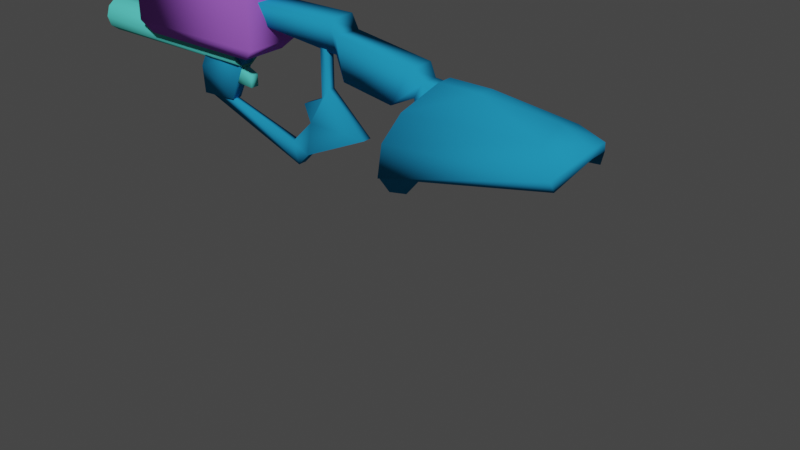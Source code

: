 # Source: h_defoliant_projector.blend  (saved by Blender 3.5.10; exported with 4.5.12 LTS)
import bpy
from mathutils import Matrix  # noqa: F401  (used for matrix-valued properties, if any)

bpy.ops.wm.read_factory_settings(use_empty=True)
scene = bpy.context.scene
scene.name = 'Scene'

# ---- collections
col_collection = bpy.data.collections.new('Collection'); scene.collection.children.link(col_collection)

# ---- materials (node trees are filled in below, after node groups)
mat_material__9 = bpy.data.materials.new('material #9')
mat_material__9.use_transparent_shadow = False
mat_material__9.diffuse_color = (0.01613, 0.2693, 0.5141, 1.0)
mat_material__7 = bpy.data.materials.new('material #7')
mat_material__7.use_transparent_shadow = False
mat_material__7.diffuse_color = (0.08643, 0.58, 0.5203, 1.0)
mat_material__8 = bpy.data.materials.new('material #8')
mat_material__8.use_transparent_shadow = False
mat_material__8.diffuse_color = (0.4243, 0.1364, 0.7247, 1.0)

# ---- material node trees

# ---- world
world_world = bpy.data.worlds.new('World'); scene.world = world_world
world_world.use_nodes = True; world_world.node_tree.nodes.clear()
_N = world_world.node_tree.nodes; _L = world_world.node_tree.links
n0 = _N.new('ShaderNodeOutputWorld'); n0.name = 'World Output'; n0.location = (300, 300)
n1 = _N.new('ShaderNodeBackground'); n1.name = 'Background'; n1.location = (10, 300)
n1.inputs[0].default_value = (0.05088, 0.05088, 0.05088, 1.0)
_L.new(n1.outputs[0], n0.inputs[0])
n0.is_active_output = True
world_world.color = (0.05088, 0.05088, 0.05088)
world_world.use_sun_shadow = False
world_world.sun_shadow_jitter_overblur = 0.0

# ---- meshes
me_grip__superhigh_001 = bpy.data.meshes.new('grip  superhigh.001')
me_grip__superhigh_001.from_pydata([(15.44, -1.0, 0.7229), (13.74, -0.5, 1.09), (14.74, -1.75, -2.206), (13.24, -0.5, 0.2155), (-1.759, -0.5, -3.035), (0.2407, -0.2975, -3.035), (-1.801, -0.5682, -1.453), (1.42, -0.437, -0.2536), (1.136, -0.3058, 0.8515), (0.7254, -0.8578, 3.062), (1.831, -0.3058, 1.83), (8.177, -0.8578, 3.093), (8.051, -0.2139, 1.167), (8.588, -0.8012, 2.344), (8.745, -0.4653, -0.03656), (13.24, -0.75, 1.715), (11.74, -0.425, -0.5345), (13.74, 0.5, 1.09), (15.44, 1.0, 0.7229), (14.74, 1.75, -2.206), (13.24, 0.5, 0.2155), (0.2407, 0.2975, -3.035), (-1.759, 0.5, -3.035), (-1.781, 0.5693, -1.453), (1.44, 0.438, -0.2536), (1.156, 0.3067, 0.8515), (0.7454, 0.8485, 3.062), (1.851, 0.3067, 1.83), (8.197, 0.8485, 3.093), (8.071, 0.2149, 1.167), (8.608, 0.8384, 2.337), (8.765, 0.443, -0.0334), (13.24, 0.75, 1.715), (11.74, 0.425, -0.5345), (11.23, -0.866, -4.256), (12.38, 0.0, -5.221), (12.0, -0.866, -4.899), (12.0, 0.866, -4.899), (11.23, 0.866, -4.256), (10.85, 0.0, -3.935), (14.2, -0.866, -0.7135), (13.82, 0.0, -0.3921), (14.97, -0.866, -1.356), (15.35, 0.0, -1.678), (14.97, 0.866, -1.356), (14.2, 0.866, -0.7135), (6.998, -0.25, 1.686), (6.998, -0.25, -1.364), (7.424, -0.25, 1.62), (7.424, -0.25, -0.8396), (9.82, -0.25, -2.975), (6.112, -0.25, -2.938), (5.812, -0.25, -4.849), (-1.634, -0.25, -3.035), (5.137, -0.25, -5.568), (0.2407, -0.175, -3.035), (5.719, -0.25, -1.955), (4.707, -0.25, -4.369), (6.998, 0.25, -1.364), (6.998, 0.25, 1.686), (7.424, 0.25, 1.62), (7.424, 0.25, -0.8396), (9.82, 0.25, -2.975), (5.812, 0.25, -4.849), (6.112, 0.25, -2.938), (5.137, 0.25, -5.568), (-1.634, 0.25, -3.035), (0.2407, 0.175, -3.035), (5.719, 0.25, -1.955), (4.707, 0.25, -4.369), (13.32, 3.266, -2.923), (13.3, 2.945, -1.283), (21.93, 2.062, -0.9833), (22.03, 1.905, -1.514), (13.74, 2.062, 0.09577), (21.04, 1.443, 0.3227), (14.64, 0.425, 1.312), (17.04, 0.425, 1.312), (13.32, -3.266, -2.923), (22.03, -1.905, -1.514), (21.93, -2.062, -0.9833), (13.3, -2.945, -1.283), (21.04, -1.443, 0.3227), (13.74, -2.062, 0.09577), (17.04, -0.425, 1.312), (14.64, -0.425, 1.312), (22.95, -0.5, -0.1456), (22.94, 0.5, 0.2778), (22.94, -0.5, 0.2778), (20.96, -1e-06, 0.7839), (22.95, 0.5, -0.1452)], [], [(0, 1, 2), (2, 1, 3), (4, 5, 6), (5, 7, 6), (7, 8, 6), (6, 8, 9), (8, 10, 9), (9, 10, 11), (10, 12, 11), (11, 12, 13), (13, 14, 15), (12, 14, 13), (14, 16, 15), (15, 16, 1), (1, 16, 3), (17, 18, 19), (17, 19, 20), (21, 22, 23), (24, 21, 23), (25, 24, 23), (25, 23, 26), (27, 25, 26), (27, 26, 28), (29, 27, 28), (29, 28, 30), (29, 30, 31), (31, 30, 32), (33, 31, 32), (33, 32, 17), (33, 17, 20), (1, 0, 18), (18, 17, 1), (2, 3, 20), (20, 19, 2), (5, 4, 22), (22, 21, 5), (4, 6, 23), (23, 22, 4), (7, 5, 21), (21, 24, 7), (8, 7, 24), (24, 25, 8), (6, 9, 26), (26, 23, 6), (10, 8, 25), (25, 27, 10), (9, 11, 28), (28, 26, 9), (12, 10, 27), (27, 29, 12), (11, 13, 30), (30, 28, 11), (13, 15, 32), (32, 30, 13), (14, 12, 29), (29, 31, 14), (16, 14, 31), (31, 33, 16), (15, 1, 17), (17, 32, 15), (3, 16, 33), (33, 20, 3), (34, 37, 35), (35, 36, 34), (34, 39, 38), (38, 37, 34), (39, 34, 40), (40, 41, 39), (34, 36, 42), (42, 40, 34), (36, 35, 43), (43, 42, 36), (35, 37, 44), (44, 43, 35), (37, 38, 45), (45, 44, 37), (38, 39, 41), (41, 45, 38), (46, 47, 49), (49, 48, 46), (49, 47, 51), (51, 50, 49), (51, 57, 52), (52, 50, 51), (53, 54, 55), (56, 51, 47), (57, 55, 54), (57, 54, 52), (58, 59, 60), (60, 61, 58), (58, 61, 62), (62, 64, 58), (63, 69, 64), (64, 62, 63), (65, 66, 67), (64, 68, 58), (67, 69, 65), (65, 69, 63), (47, 46, 59), (59, 58, 47), (48, 49, 61), (61, 60, 48), (49, 50, 62), (62, 61, 49), (50, 52, 63), (63, 62, 50), (54, 53, 66), (66, 65, 54), (51, 56, 68), (68, 64, 51), (56, 47, 58), (58, 68, 56), (55, 57, 69), (69, 67, 55), (52, 54, 65), (65, 63, 52), (57, 51, 64), (64, 69, 57), (70, 71, 72), (72, 73, 70), (71, 74, 75), (75, 72, 71), (74, 76, 77), (77, 75, 74), (78, 79, 80), (80, 81, 78), (81, 80, 82), (82, 83, 81), (83, 82, 84), (84, 85, 83), (70, 86, 78), (79, 78, 86), (87, 88, 86), (80, 86, 88), (75, 89, 87), (82, 88, 89), (75, 77, 89), (84, 89, 77), (77, 76, 85), (85, 84, 77), (76, 74, 83), (83, 85, 76), (74, 71, 81), (81, 83, 74), (71, 70, 78), (78, 81, 71), (72, 75, 87), (84, 82, 89), (73, 72, 90), (82, 80, 88), (70, 90, 86), (86, 80, 79), (72, 87, 90), (87, 89, 88), (90, 87, 86), (70, 73, 90)])
me_grip__superhigh_001.polygons.foreach_set('use_smooth', [True] * 156)
_uv = me_grip__superhigh_001.uv_layers.new(name='UVMap_0')
_uv.uv.foreach_set('vector', [0.0, 0.0, 0.0, 0.0, 0.0, 0.0, 0.0, 0.0, 0.0, 0.0, 0.0, 0.0, 0.0, 0.0, 0.0, 0.0, 0.0, 0.0, 0.0, 0.0, 0.0, 0.0, 0.0, 0.0, 0.0, 0.0, 0.0, 0.0, 0.0, 0.0, 0.0, 0.0, 0.0, 0.0, 0.0, 0.0, 0.0, 0.0, 0.0, 0.0, 0.0, 0.0, 0.0, 0.0, 0.0, 0.0, 0.0, 0.0, 0.0, 0.0, 0.0, 0.0, 0.0, 0.0, 0.0, 0.0, 0.0, 0.0, 0.0, 0.0, 0.0, 0.0, 0.0, 0.0, 0.0, 0.0, 0.0, 0.0, 0.0, 0.0, 0.0, 0.0, 0.0, 0.0, 0.0, 0.0, 0.0, 0.0, 0.0, 0.0, 0.0, 0.0, 0.0, 0.0, 0.0, 0.0, 0.0, 0.0, 0.0, 0.0, 0.0, 0.0, 0.0, 0.0, 0.0, 0.0, 0.0, 0.0, 0.0, 0.0, 0.0, 0.0, 0.0, 0.0, 0.0, 0.0, 0.0, 0.0, 0.0, 0.0, 0.0, 0.0, 0.0, 0.0, 0.0, 0.0, 0.0, 0.0, 0.0, 0.0, 0.0, 0.0, 0.0, 0.0, 0.0, 0.0, 0.0, 0.0, 0.0, 0.0, 0.0, 0.0, 0.0, 0.0, 0.0, 0.0, 0.0, 0.0, 0.0, 0.0, 0.0, 0.0, 0.0, 0.0, 0.0, 0.0, 0.0, 0.0, 0.0, 0.0, 0.0, 0.0, 0.0, 0.0, 0.0, 0.0, 0.0, 0.0, 0.0, 0.0, 0.0, 0.0, 0.0, 0.0, 0.0, 0.0, 0.0, 0.0, 0.0, 0.0, 0.0, 0.0, 0.0, 0.0, 0.0, 0.0, 0.0, 0.0, 0.0, 0.0, 0.0, 0.0, 0.0, 0.0, 0.0, 0.0, 0.0, 0.0, 0.0, 0.0, 0.0, 0.0, 0.0, 0.0, 0.0, 0.0, 0.0, 0.0, 0.0, 0.0, 0.0, 0.0, 0.0, 0.0, 0.0, 0.0, 0.0, 0.0, 0.0, 0.0, 0.0, 0.0, 0.0, 0.0, 0.0, 0.0, 0.0, 0.0, 0.0, 0.0, 0.0, 0.0, 0.0, 0.0, 0.0, 0.0, 0.0, 0.0, 0.0, 0.0, 0.0, 0.0, 0.0, 0.0, 0.0, 0.0, 0.0, 0.0, 0.0, 0.0, 0.0, 0.0, 0.0, 0.0, 0.0, 0.0, 0.0, 0.0, 0.0, 0.0, 0.0, 0.0, 0.0, 0.0, 0.0, 0.0, 0.0, 0.0, 0.0, 0.0, 0.0, 0.0, 0.0, 0.0, 0.0, 0.0, 0.0, 0.0, 0.0, 0.0, 0.0, 0.0, 0.0, 0.0, 0.0, 0.0, 0.0, 0.0, 0.0, 0.0, 0.0, 0.0, 0.0, 0.0, 0.0, 0.0, 0.0, 0.0, 0.0, 0.0, 0.0, 0.0, 0.0, 0.0, 0.0, 0.0, 0.0, 0.0, 0.0, 0.0, 0.0, 0.0, 0.0, 0.0, 0.0, 0.0, 0.0, 0.0, 0.0, 0.0, 0.0, 0.0, 0.0, 0.0, 0.0, 0.0, 0.0, 0.0, 0.0, 0.0, 0.0, 0.0, 0.0, 0.0, 0.0, 0.0, 0.0, 0.0, 0.0, 0.0, 0.0, 0.0, 0.0, 0.0, 0.0, 0.0, 0.0, 0.0, 0.0, 0.0, 0.0, 0.0, 0.0, 0.0, 0.0, 0.0, 0.0, 0.0, 0.0, 0.0, 0.0, 0.0, 0.0, 0.0, 0.0, 0.0, 0.0, 0.0, 0.0, 0.0, 0.0, 0.0, 0.0, 0.0, 0.0, 0.0, 0.0, 0.0, 0.0, 0.0, 0.0, 0.0, 0.0, 0.0, 0.0, 0.0, 0.0, 0.0, 0.0, 0.0, 0.0, 0.0, 0.0, 0.0, 0.0, 0.0, 0.0, 0.0, 0.0, 0.0, 0.0, 0.0, 0.0, 0.0, 0.0, 0.0, 0.0, 0.0, 0.0, 0.0, 0.0, 0.0, 0.0, 0.0, 0.0, 0.0, 0.0, 0.0, 0.0, 0.0, 0.0, 0.0, 0.0, 0.0, 0.0, 0.0, 0.0, 0.0, 0.0, 0.0, 0.0, 0.0, 0.0, 0.0, 0.0, 0.0, 0.0, 0.0, 0.0, 0.0, 0.0, 0.0, 0.0, 0.0, 0.0, 0.0, 0.0, 0.0, 0.0, 0.0, 0.0, 0.0, 0.0, 0.0, 0.0, 0.0, 0.0, 0.0, 0.0, 0.0, 0.0, 0.0, 0.0, 0.0, 0.0, 0.0, 0.0, 0.0, 0.0, 0.0, 0.0, 0.0, 0.0, 0.0, 0.0, 0.0, 0.0, 0.0, 0.0, 0.0, 0.0, 0.0, 0.0, 0.0, 0.0, 0.0, 0.0, 0.0, 0.0, 0.0, 0.0, 0.0, 0.0, 0.0, 0.0, 0.0, 0.0, 0.0, 0.0, 0.0, 0.0, 0.0, 0.0, 0.0, 0.0, 0.0, 0.0, 0.0, 0.0, 0.0, 0.0, 0.0, 0.0, 0.0, 0.0, 0.0, 0.0, 0.0, 0.0, 0.0, 0.0, 0.0, 0.0, 0.0, 0.0, 0.0, 0.0, 0.0, 0.0, 0.0, 0.0, 0.0, 0.0, 0.0, 0.0, 0.0, 0.0, 0.0, 0.0, 0.0, 0.0, 0.0, 0.0, 0.0, 0.0, 0.0, 0.0, 0.0, 0.0, 0.0, 0.0, 0.0, 0.0, 0.0, 0.0, 0.0, 0.0, 0.0, 0.0, 0.0, 0.0, 0.0, 0.0, 0.0, 0.0, 0.0, 0.0, 0.0, 0.0, 0.0, 0.0, 0.0, 0.0, 0.0, 0.0, 0.0, 0.0, 0.0, 0.0, 0.0, 0.0, 0.0, 0.0, 0.0, 0.0, 0.0, 0.0, 0.0, 0.0, 0.0, 0.0, 0.0, 0.0, 0.0, 0.0, 0.0, 0.0, 0.0, 0.0, 0.0, 0.0, 0.0, 0.0, 0.0, 0.0, 0.0, 0.0, 0.0, 0.0, 0.0, 0.0, 0.0, 0.0, 0.0, 0.0, 0.0, 0.0, 0.0, 0.0, 0.0, 0.0, 0.0, 0.0, 0.0, 0.0, 0.0, 0.0, 0.0, 0.0, 0.0, 0.0, 0.0, 0.0, 0.0, 0.0, 0.0, 0.0, 0.0, 0.0, 0.0, 0.0, 0.0, 0.0, 0.0, 0.0, 0.0, 0.0, 0.0, 0.0, 0.0, 0.0, 0.0, 0.0, 0.0, 0.0, 0.0, 0.0, 0.0, 0.0, 0.0, 0.0, 0.0, 0.0, 0.0, 0.0, 0.0, 0.0, 0.0, 0.0, 0.0, 0.0, 0.0, 0.0, 0.0, 0.0, 0.0, 0.0, 0.0, 0.0, 0.0, 0.0, 0.0, 0.0, 0.0, 0.0, 0.0, 0.0, 0.0, 0.0, 0.0, 0.0, 0.0, 0.0, 0.0, 0.0, 0.0, 0.0, 0.0, 0.0, 0.0, 0.0, 0.0, 0.0, 0.0, 0.0, 0.0, 0.0, 0.0, 0.0, 0.0, 0.0, 0.0, 0.0, 0.0, 0.0, 0.0, 0.0, 0.0, 0.0, 0.0, 0.0, 0.0, 0.0, 0.0, 0.0, 0.0, 0.0, 0.0, 0.0, 0.0, 0.0, 0.0, 0.0, 0.0, 0.0, 0.0, 0.0, 0.0, 0.0, 0.0, 0.0, 0.0, 0.0, 0.0, 0.0, 0.0, 0.0, 0.0, 0.0, 0.0, 0.0, 0.0, 0.0, 0.0, 0.0, 0.0, 0.0, 0.0, 0.0, 0.0, 0.0, 0.0, 0.0, 0.0, 0.0, 0.0, 0.0, 0.0, 0.0, 0.0, 0.0, 0.0, 0.0, 0.0, 0.0, 0.0, 0.0, 0.0, 0.0, 0.0, 0.0, 0.0, 0.0, 0.0, 0.0, 0.0, 0.0, 0.0, 0.0, 0.0, 0.0, 0.0, 0.0, 0.0, 0.0, 0.0, 0.0, 0.0, 0.0, 0.0, 0.0, 0.0, 0.0, 0.0, 0.0, 0.0, 0.0, 0.0, 0.0, 0.0, 0.0, 0.0, 0.0, 0.0, 0.0, 0.0, 0.0, 0.0, 0.0, 0.0, 0.0, 0.0, 0.0, 0.0, 0.0, 0.0, 0.0, 0.0, 0.0, 0.0, 0.0, 0.0, 0.0, 0.0, 0.0, 0.0, 0.0, 0.0, 0.0, 0.0, 0.0, 0.0, 0.0, 0.0, 0.0, 0.0, 0.0, 0.0, 0.0, 0.0, 0.0, 0.0, 0.0, 0.0, 0.0, 0.0, 0.0, 0.0, 0.0, 0.0, 0.0, 0.0, 0.0, 0.0, 0.0, 0.0, 0.0, 0.0, 0.0, 0.0, 0.0, 0.0, 0.0, 0.0, 0.0, 0.0, 0.0, 0.0, 0.0, 0.0, 0.0, 0.0, 0.0, 0.0, 0.0, 0.0, 0.0, 0.0, 0.0, 0.0, 0.0, 0.0, 0.0, 0.0, 0.0, 0.0, 0.0, 0.0, 0.0, 0.0, 0.0, 0.0, 0.0, 0.0, 0.0, 0.0, 0.0, 0.0, 0.0, 0.0, 0.0, 0.0, 0.0, 0.0, 0.0, 0.0, 0.0, 0.0, 0.0, 0.0, 0.0, 0.0, 0.0, 0.0, 0.0, 0.0, 0.0, 0.0, 0.0, 0.0, 0.0, 0.0, 0.0, 0.0, 0.0, 0.0, 0.0, 0.0, 0.0, 0.0, 0.0, 0.0, 0.0, 0.0, 0.0, 0.0])
me_grip__superhigh_001.materials.append(mat_material__9)
me_grip__superhigh_001.update()
me_nozzle__superhigh_001 = bpy.data.meshes.new('nozzle  superhigh.001')
me_nozzle__superhigh_001.from_pydata([(0.09023, 0.0, 0.0), (1.25, -0.809, 0.5878), (1.25, -1.0, 0.0), (1.25, -0.309, 0.9511), (1.25, 0.309, 0.9511), (1.25, 0.809, 0.5878), (1.25, 1.0, 0.0), (1.25, 0.809, -0.5878), (1.25, 0.309, -0.9511), (1.25, -0.309, -0.9511), (1.25, -0.809, -0.5878), (-9.428, -0.809, 0.5878), (-9.428, -1.0, -1e-06), (-9.428, -0.309, 0.9511), (-9.428, 0.309, 0.9511), (-9.428, 0.809, 0.5878), (-9.428, 1.0, -1e-06), (-9.428, 0.809, -0.5878), (-9.428, 0.309, -0.9511), (-9.428, -0.309, -0.9511), (-9.428, -0.809, -0.5878), (1.759, -0.25, -2.035), (0.6585, -0.25, -0.8752), (-0.09045, -0.25, -1.91), (-1.276, -0.25, -0.5964), (1.759, -0.25, 1.294), (1.759, -0.25, 2.09), (-0.09017, -0.25, 1.965), (-1.276, -0.25, 0.5887), (0.6585, -0.25, 0.8459), (1.759, 0.25, -2.035), (-0.09045, 0.25, -1.91), (0.6585, 0.25, -0.8752), (-1.276, 0.25, -0.5964), (0.6585, 0.25, 0.8459), (-1.276, 0.25, 0.5887), (-0.09017, 0.25, 1.965), (1.759, 0.25, 2.09), (1.759, 0.25, 1.294), (1.759, -0.25, -1.345), (1.759, 0.25, -1.345)], [], [(0, 1, 2), (0, 3, 1), (0, 4, 3), (0, 5, 4), (0, 6, 5), (0, 7, 6), (0, 8, 7), (0, 9, 8), (0, 10, 9), (0, 2, 10), (2, 1, 11), (11, 12, 2), (1, 3, 13), (13, 11, 1), (3, 4, 14), (14, 13, 3), (4, 5, 15), (15, 14, 4), (5, 6, 16), (16, 15, 5), (6, 7, 17), (17, 16, 6), (7, 8, 18), (18, 17, 7), (8, 9, 19), (19, 18, 8), (9, 10, 20), (20, 19, 9), (10, 2, 12), (12, 20, 10), (21, 39, 22), (22, 23, 21), (24, 23, 22), (25, 26, 27), (27, 29, 25), (27, 28, 29), (30, 31, 32), (32, 40, 30), (33, 32, 31), (34, 35, 36), (36, 38, 34), (36, 37, 38), (21, 23, 31), (31, 30, 21), (23, 24, 33), (33, 31, 23), (28, 27, 36), (36, 35, 28), (27, 26, 37), (37, 36, 27), (26, 25, 38), (38, 37, 26), (39, 21, 30), (30, 40, 39), (38, 25, 29), (29, 34, 38), (40, 32, 22), (22, 39, 40)])
me_nozzle__superhigh_001.polygons.foreach_set('use_smooth', [True] * 58)
_uv = me_nozzle__superhigh_001.uv_layers.new(name='UVMap_0')
_uv.uv.foreach_set('vector', [0.0, 0.0, 0.0, 0.0, 0.0, 0.0, 0.0, 0.0, 0.0, 0.0, 0.0, 0.0, 0.0, 0.0, 0.0, 0.0, 0.0, 0.0, 0.0, 0.0, 0.0, 0.0, 0.0, 0.0, 0.0, 0.0, 0.0, 0.0, 0.0, 0.0, 0.0, 0.0, 0.0, 0.0, 0.0, 0.0, 0.0, 0.0, 0.0, 0.0, 0.0, 0.0, 0.0, 0.0, 0.0, 0.0, 0.0, 0.0, 0.0, 0.0, 0.0, 0.0, 0.0, 0.0, 0.0, 0.0, 0.0, 0.0, 0.0, 0.0, 0.0, 0.0, 0.0, 0.0, 0.0, 0.0, 0.0, 0.0, 0.0, 0.0, 0.0, 0.0, 0.0, 0.0, 0.0, 0.0, 0.0, 0.0, 0.0, 0.0, 0.0, 0.0, 0.0, 0.0, 0.0, 0.0, 0.0, 0.0, 0.0, 0.0, 0.0, 0.0, 0.0, 0.0, 0.0, 0.0, 0.0, 0.0, 0.0, 0.0, 0.0, 0.0, 0.0, 0.0, 0.0, 0.0, 0.0, 0.0, 0.0, 0.0, 0.0, 0.0, 0.0, 0.0, 0.0, 0.0, 0.0, 0.0, 0.0, 0.0, 0.0, 0.0, 0.0, 0.0, 0.0, 0.0, 0.0, 0.0, 0.0, 0.0, 0.0, 0.0, 0.0, 0.0, 0.0, 0.0, 0.0, 0.0, 0.0, 0.0, 0.0, 0.0, 0.0, 0.0, 0.0, 0.0, 0.0, 0.0, 0.0, 0.0, 0.0, 0.0, 0.0, 0.0, 0.0, 0.0, 0.0, 0.0, 0.0, 0.0, 0.0, 0.0, 0.0, 0.0, 0.0, 0.0, 0.0, 0.0, 0.0, 0.0, 0.0, 0.0, 0.0, 0.0, 0.0, 0.0, 0.0, 0.0, 0.0, 0.0, 0.0, 0.0, 0.0, 0.0, 0.0, 0.0, 0.0, 0.0, 0.0, 0.0, 0.0, 0.0, 0.0, 0.0, 0.0, 0.0, 0.0, 0.0, 0.0, 0.0, 0.0, 0.0, 0.0, 0.0, 0.0, 0.0, 0.0, 0.0, 0.0, 0.0, 0.0, 0.0, 0.0, 0.0, 0.0, 0.0, 0.0, 0.0, 0.0, 0.0, 0.0, 0.0, 0.0, 0.0, 0.0, 0.0, 0.0, 0.0, 0.0, 0.0, 0.0, 0.0, 0.0, 0.0, 0.0, 0.0, 0.0, 0.0, 0.0, 0.0, 0.0, 0.0, 0.0, 0.0, 0.0, 0.0, 0.0, 0.0, 0.0, 0.0, 0.0, 0.0, 0.0, 0.0, 0.0, 0.0, 0.0, 0.0, 0.0, 0.0, 0.0, 0.0, 0.0, 0.0, 0.0, 0.0, 0.0, 0.0, 0.0, 0.0, 0.0, 0.0, 0.0, 0.0, 0.0, 0.0, 0.0, 0.0, 0.0, 0.0, 0.0, 0.0, 0.0, 0.0, 0.0, 0.0, 0.0, 0.0, 0.0, 0.0, 0.0, 0.0, 0.0, 0.0, 0.0, 0.0, 0.0, 0.0, 0.0, 0.0, 0.0, 0.0, 0.0, 0.0, 0.0, 0.0, 0.0, 0.0, 0.0, 0.0, 0.0, 0.0, 0.0, 0.0, 0.0, 0.0, 0.0, 0.0, 0.0, 0.0, 0.0, 0.0, 0.0, 0.0, 0.0, 0.0, 0.0, 0.0, 0.0, 0.0, 0.0, 0.0, 0.0, 0.0, 0.0, 0.0, 0.0, 0.0, 0.0, 0.0, 0.0, 0.0, 0.0, 0.0, 0.0, 0.0, 0.0, 0.0])
me_nozzle__superhigh_001.materials.append(mat_material__7)
me_nozzle__superhigh_001.update()
me_tank01__superhigh_001 = bpy.data.meshes.new('tank01  superhigh.001')
me_tank01__superhigh_001.from_pydata([(-0.05485, 1.312, 14.34), (0.6662, 1.312, 14.34), (0.8413, 1.75, 13.59), (-0.05485, 1.75, 13.58), (3.222, 1.658, 9.321), (1.262, 1.384, 13.6), (0.6662, -1.312, 14.34), (-0.05485, -1.312, 14.34), (0.8413, -1.75, 13.59), (3.222, -1.658, 9.321), (3.315, -1.565, 0.6478), (2.625, -1.312, 0.0), (2.625, 1.312, 0.0), (3.315, 1.565, 0.6478), (1.262, -1.384, 13.6), (-0.05485, -1.75, 13.58), (-2.904, 1.312, 14.34), (-2.183, 1.312, 14.34), (-3.079, 1.75, 13.59), (-2.183, 1.75, 13.58), (-5.46, 1.658, 9.321), (-3.5, 1.384, 13.6), (-2.183, -1.312, 14.34), (-2.904, -1.312, 14.34), (-3.079, -1.75, 13.59), (-5.46, -1.658, 9.321), (-5.553, -1.565, 0.6478), (-4.863, 1.312, 0.0), (-4.863, -1.312, 0.0), (-5.553, 1.565, 0.6478), (-3.5, -1.384, 13.6), (-2.183, -1.75, 13.58)], [], [(0, 1, 2), (3, 2, 4), (2, 5, 4), (1, 5, 2), (6, 7, 8), (4, 9, 10), (10, 13, 4), (6, 1, 0), (0, 7, 6), (7, 0, 3), (3, 15, 7), (11, 12, 13), (13, 10, 11), (5, 1, 6), (6, 14, 5), (14, 9, 4), (4, 5, 14), (8, 15, 9), (14, 8, 9), (14, 6, 8), (2, 3, 0), (15, 8, 7), (16, 17, 18), (18, 19, 20), (21, 18, 20), (21, 16, 18), (22, 23, 24), (25, 20, 29), (29, 26, 25), (27, 12, 11), (11, 28, 27), (16, 23, 22), (22, 17, 16), (17, 22, 31), (31, 19, 17), (27, 28, 26), (26, 29, 27), (23, 16, 21), (21, 30, 23), (25, 26, 10), (10, 9, 25), (25, 30, 21), (21, 20, 25), (31, 24, 25), (24, 30, 25), (23, 30, 24), (20, 4, 13), (13, 29, 20), (12, 27, 29), (29, 13, 12), (10, 26, 28), (28, 11, 10), (19, 18, 17), (24, 31, 22), (15, 31, 25), (25, 9, 15), (19, 31, 15), (15, 3, 19), (19, 3, 4), (4, 20, 19)])
me_tank01__superhigh_001.polygons.foreach_set('use_smooth', [True] * 60)
_uv = me_tank01__superhigh_001.uv_layers.new(name='UVMap_0')
_uv.uv.foreach_set('vector', [0.0, 0.0, 0.0, 0.0, 0.0, 0.0, 0.0, 0.0, 0.0, 0.0, 0.0, 0.0, 0.0, 0.0, 0.0, 0.0, 0.0, 0.0, 0.0, 0.0, 0.0, 0.0, 0.0, 0.0, 0.0, 0.0, 0.0, 0.0, 0.0, 0.0, 0.0, 0.0, 0.0, 0.0, 0.0, 0.0, 0.0, 0.0, 0.0, 0.0, 0.0, 0.0, 0.0, 0.0, 0.0, 0.0, 0.0, 0.0, 0.0, 0.0, 0.0, 0.0, 0.0, 0.0, 0.0, 0.0, 0.0, 0.0, 0.0, 0.0, 0.0, 0.0, 0.0, 0.0, 0.0, 0.0, 0.0, 0.0, 0.0, 0.0, 0.0, 0.0, 0.0, 0.0, 0.0, 0.0, 0.0, 0.0, 0.0, 0.0, 0.0, 0.0, 0.0, 0.0, 0.0, 0.0, 0.0, 0.0, 0.0, 0.0, 0.0, 0.0, 0.0, 0.0, 0.0, 0.0, 0.0, 0.0, 0.0, 0.0, 0.0, 0.0, 0.0, 0.0, 0.0, 0.0, 0.0, 0.0, 0.0, 0.0, 0.0, 0.0, 0.0, 0.0, 0.0, 0.0, 0.0, 0.0, 0.0, 0.0, 0.0, 0.0, 0.0, 0.0, 0.0, 0.0, 0.0, 0.0, 0.0, 0.0, 0.0, 0.0, 0.0, 0.0, 0.0, 0.0, 0.0, 0.0, 0.0, 0.0, 0.0, 0.0, 0.0, 0.0, 0.0, 0.0, 0.0, 0.0, 0.0, 0.0, 0.0, 0.0, 0.0, 0.0, 0.0, 0.0, 0.0, 0.0, 0.0, 0.0, 0.0, 0.0, 0.0, 0.0, 0.0, 0.0, 0.0, 0.0, 0.0, 0.0, 0.0, 0.0, 0.0, 0.0, 0.0, 0.0, 0.0, 0.0, 0.0, 0.0, 0.0, 0.0, 0.0, 0.0, 0.0, 0.0, 0.0, 0.0, 0.0, 0.0, 0.0, 0.0, 0.0, 0.0, 0.0, 0.0, 0.0, 0.0, 0.0, 0.0, 0.0, 0.0, 0.0, 0.0, 0.0, 0.0, 0.0, 0.0, 0.0, 0.0, 0.0, 0.0, 0.0, 0.0, 0.0, 0.0, 0.0, 0.0, 0.0, 0.0, 0.0, 0.0, 0.0, 0.0, 0.0, 0.0, 0.0, 0.0, 0.0, 0.0, 0.0, 0.0, 0.0, 0.0, 0.0, 0.0, 0.0, 0.0, 0.0, 0.0, 0.0, 0.0, 0.0, 0.0, 0.0, 0.0, 0.0, 0.0, 0.0, 0.0, 0.0, 0.0, 0.0, 0.0, 0.0, 0.0, 0.0, 0.0, 0.0, 0.0, 0.0, 0.0, 0.0, 0.0, 0.0, 0.0, 0.0, 0.0, 0.0, 0.0, 0.0, 0.0, 0.0, 0.0, 0.0, 0.0, 0.0, 0.0, 0.0, 0.0, 0.0, 0.0, 0.0, 0.0, 0.0, 0.0, 0.0, 0.0, 0.0, 0.0, 0.0, 0.0, 0.0, 0.0, 0.0, 0.0, 0.0, 0.0, 0.0, 0.0, 0.0, 0.0, 0.0, 0.0, 0.0, 0.0, 0.0, 0.0, 0.0, 0.0, 0.0, 0.0, 0.0, 0.0, 0.0, 0.0, 0.0, 0.0, 0.0, 0.0, 0.0, 0.0, 0.0, 0.0, 0.0, 0.0, 0.0, 0.0, 0.0, 0.0, 0.0, 0.0, 0.0, 0.0, 0.0, 0.0, 0.0, 0.0, 0.0, 0.0, 0.0, 0.0, 0.0, 0.0, 0.0, 0.0, 0.0, 0.0, 0.0, 0.0, 0.0, 0.0, 0.0, 0.0, 0.0, 0.0, 0.0, 0.0, 0.0, 0.0])
me_tank01__superhigh_001.materials.append(mat_material__8)
me_tank01__superhigh_001.update()
arm_armature = bpy.data.armatures.new('Armature')  # bones are not reproduced

# ---- objects
ob_armature = bpy.data.objects.new('Armature', arm_armature)
ob_grip__superhigh = bpy.data.objects.new('grip  superhigh', me_grip__superhigh_001)
ob_nozzle__superhigh = bpy.data.objects.new('nozzle  superhigh', me_nozzle__superhigh_001)
ob_tank01__superhigh = bpy.data.objects.new('tank01  superhigh', me_tank01__superhigh_001)

# ---- transforms, parenting, visibility, modifiers, constraints
ob_armature.location = (0.0, 0.0, 0.0)
ob_grip__superhigh.parent = ob_armature
ob_grip__superhigh.location = (0.0, 0.0, 0.0)
_vg = ob_grip__superhigh.vertex_groups.new(name='grip')
_vg.add([0, 1, 2, 3, 4, 5, 6, 7, 8, 9, 10, 11, 12, 13, 14, 15, 16, 17, 18, 19, 20, 21, 22, 23, 24, 25, 26, 27, 28, 29, 30, 31, 32, 33, 34, 35, 36, 37, 38, 39, 40, 41, 42, 43, 44, 45, 46, 47, 48, 49, 50, 51, 52, 53, 54, 55, 56, 57, 58, 59, 60, 61, 62, 63, 64, 65, 66, 67, 68, 69, 70, 71, 72, 73, 74, 75, 76, 77, 78, 79, 80, 81, 82, 83, 84, 85, 86, 87, 88, 89, 90], 1.0, 'REPLACE')
_m = ob_grip__superhigh.modifiers.new('Armature', 'ARMATURE')
_m.object = ob_armature
ob_nozzle__superhigh.parent = ob_armature
ob_nozzle__superhigh.location = (0.0, 0.0, 0.0)
_vg = ob_nozzle__superhigh.vertex_groups.new(name='nozzle')
_vg.add([0, 1, 2, 3, 4, 5, 6, 7, 8, 9, 10, 11, 12, 13, 14, 15, 16, 17, 18, 19, 20, 21, 22, 23, 24, 25, 26, 27, 28, 29, 30, 31, 32, 33, 34, 35, 36, 37, 38, 39, 40], 1.0, 'REPLACE')
_m = ob_nozzle__superhigh.modifiers.new('Armature', 'ARMATURE')
_m.object = ob_armature
ob_tank01__superhigh.parent = ob_armature
ob_tank01__superhigh.location = (0.0, 0.0, 0.0)
_vg = ob_tank01__superhigh.vertex_groups.new(name='tank01')
_vg.add([0, 1, 2, 3, 4, 5, 6, 7, 8, 9, 10, 11, 12, 13, 14, 15, 16, 17, 18, 19, 20, 21, 22, 23, 24, 25, 26, 27, 28, 29, 30, 31], 1.0, 'REPLACE')
_m = ob_tank01__superhigh.modifiers.new('Armature', 'ARMATURE')
_m.object = ob_armature

# ---- collection membership
col_collection.objects.link(ob_armature)
col_collection.objects.link(ob_grip__superhigh)
col_collection.objects.link(ob_nozzle__superhigh)
col_collection.objects.link(ob_tank01__superhigh)

# ---- scene / render settings (as saved in the file)
scene.frame_start = 1; scene.frame_end = 2; scene.frame_set(1)
scene.render.engine = 'BLENDER_EEVEE_NEXT'
scene.render.fps = 30
scene.cycles.sampling_pattern = 'TABULATED_SOBOL'
scene.cycles.use_light_tree = False
scene.view_settings.view_transform = 'Filmic'
bpy.context.view_layer.update()

# ---- added for rendering (the .blend has no active camera and no usable light): camera, sun
cam_auto = bpy.data.cameras.new('AutoCamera')
cam_auto.lens = 50.0
cam_auto.sensor_width = 36.0
cam_auto.clip_end = 1000.0
ob_auto_camera = bpy.data.objects.new('AutoCamera', cam_auto)
scene.collection.objects.link(ob_auto_camera)
ob_auto_camera.location = (44.2116, -38.697, 18.7146)
ob_auto_camera.rotation_euler = (1.09748, -7.21219e-08, 0.694738)
scene.camera = ob_auto_camera
light_auto_sun = bpy.data.lights.new('AutoSun', 'SUN')
light_auto_sun.energy = 3.0
light_auto_sun.angle = 0.0523599
ob_auto_sun = bpy.data.objects.new('AutoSun', light_auto_sun)
scene.collection.objects.link(ob_auto_sun)
ob_auto_sun.rotation_euler = (0.872665, 0.174533, 0.523599)
bpy.context.view_layer.update()
